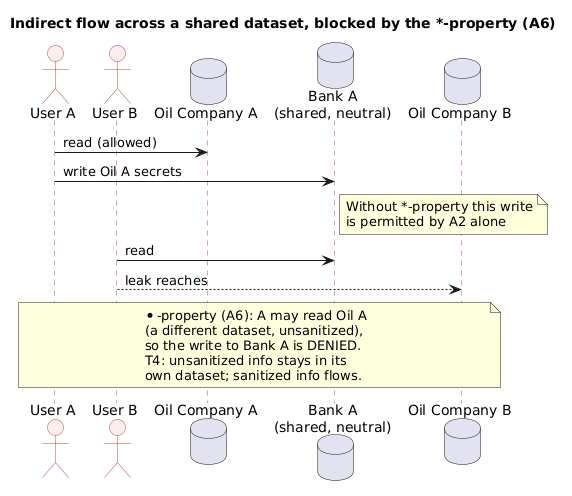

The diagram above was rendered by PlantUML. Its source (embedded in the PNG):
@startuml
title Indirect flow across a shared dataset, blocked by the *-property (A6)
skinparam shadowing false
skinparam sequence {
  ParticipantBackgroundColor #FDEEEE
  ParticipantBorderColor #B54A4A
  ActorBackgroundColor #FDEEEE
  ActorBorderColor #B54A4A
  LifeLineBorderColor #B54A4A
}

actor "User A" as A
actor "User B" as B
database "Oil Company A" as OA
database "Bank A\n(shared, neutral)" as BA
database "Oil Company B" as OB

A -> OA : read (allowed)
A -> BA : write Oil A secrets
note right of BA
  Without *-property this write
  is permitted by A2 alone
end note
B -> BA : read
B --> OB : leak reaches
note over A, OB
  *-property (A6): A may read Oil A
  (a different dataset, unsanitized),
  so the write to Bank A is DENIED.
  T4: unsanitized info stays in its
  own dataset; sanitized info flows.
end note
@enduml